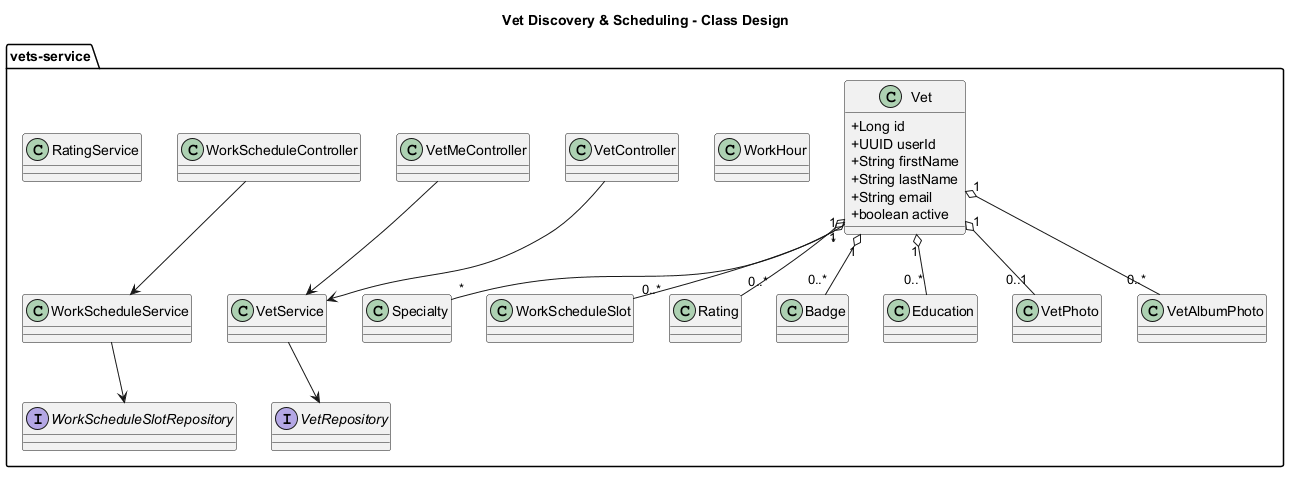

The diagram above was rendered by PlantUML. Its source (embedded in the PNG):
@startuml
title Vet Discovery & Scheduling - Class Design
skinparam classAttributeIconSize 0
skinparam shadowing false

package "vets-service" {
  class Vet {
    +Long id
    +UUID userId
    +String firstName
    +String lastName
    +String email
    +boolean active
  }

  class Specialty
  class WorkScheduleSlot
  class WorkHour
  class Rating
  class Badge
  class Education
  class VetPhoto
  class VetAlbumPhoto

  class VetController
  class VetMeController
  class WorkScheduleController
  class VetService
  class WorkScheduleService
  class RatingService
  interface VetRepository
  interface WorkScheduleSlotRepository
}

Vet "*" -- "*" Specialty
Vet "1" o-- "0..*" WorkScheduleSlot
Vet "1" o-- "0..*" Rating
Vet "1" o-- "0..*" Badge
Vet "1" o-- "0..*" Education
Vet "1" o-- "0..1" VetPhoto
Vet "1" o-- "0..*" VetAlbumPhoto
VetController --> VetService
VetMeController --> VetService
WorkScheduleController --> WorkScheduleService
VetService --> VetRepository
WorkScheduleService --> WorkScheduleSlotRepository
@enduml